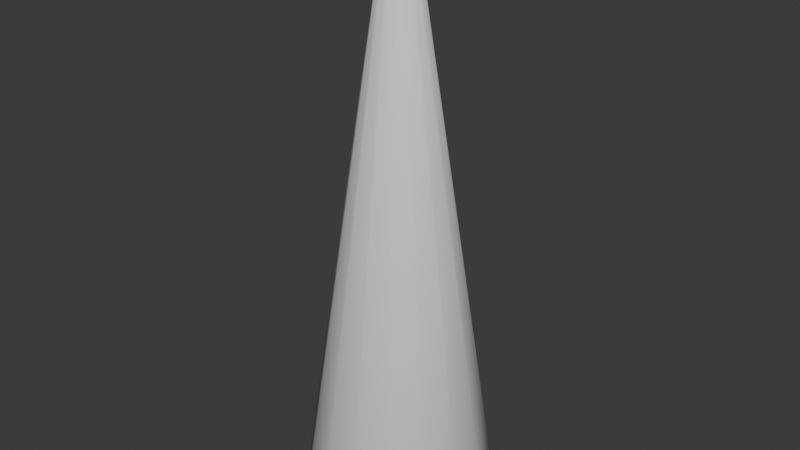 # Source: Tree2.blend  (saved by Blender 4.0.36; exported with 4.5.12 LTS)
import bpy
from mathutils import Matrix  # noqa: F401  (used for matrix-valued properties, if any)

bpy.ops.wm.read_factory_settings(use_empty=True)
scene = bpy.context.scene
scene.name = 'Scene'

# ---- collections
col_collection = bpy.data.collections.new('Collection'); scene.collection.children.link(col_collection)

# ---- world
world_world = bpy.data.worlds.new('World'); scene.world = world_world
world_world.use_nodes = True; world_world.node_tree.nodes.clear()
_N = world_world.node_tree.nodes; _L = world_world.node_tree.links
n0 = _N.new('ShaderNodeOutputWorld'); n0.name = 'World Output'; n0.location = (300, 300)
n1 = _N.new('ShaderNodeBackground'); n1.name = 'Background'; n1.location = (10, 300)
n1.inputs[0].default_value = (0.05088, 0.05088, 0.05088, 1.0)
_L.new(n1.outputs[0], n0.inputs[0])
n0.is_active_output = True
world_world.color = (0.05088, 0.05088, 0.05088)
world_world.use_sun_shadow = False
world_world.sun_shadow_jitter_overblur = 0.0

# ---- meshes
me_cone = bpy.data.meshes.new('Cone')
me_cone.from_pydata([(-0.846, -0.5333, 0.0), (-0.9856, -0.1689, 0.0), (-0.9752, 0.2211, 0.0), (-0.8164, 0.5775, 0.0), (-0.5333, 0.846, 0.0), (-0.1689, 0.9856, 0.0), (0.2211, 0.9752, 0.0), (0.5775, 0.8164, 0.0), (0.846, 0.5333, 0.0), (0.9856, 0.1689, 0.0), (0.9752, -0.2211, 0.0), (0.8164, -0.5775, 0.0), (0.5333, -0.846, 0.0), (0.1689, -0.9856, 0.0), (-0.2211, -0.9752, 0.0), (-0.5775, -0.8164, 0.0), (-0.0721, -0.1019, 1.961), (-0.02761, -0.1218, 1.961), (0.02109, -0.1231, 1.961), (0.06658, -0.1056, 1.961), (0.1019, -0.0721, 1.961), (0.1218, -0.02761, 1.961), (0.1231, 0.02109, 1.961), (0.1056, 0.06658, 1.961), (0.0721, 0.1019, 1.961), (0.02761, 0.1218, 1.961), (-0.02109, 0.1231, 1.961), (-0.06658, 0.1056, 1.961), (-0.1019, 0.0721, 1.961), (-0.1218, 0.02761, 1.961), (-0.1231, -0.02109, 1.961), (-0.1056, -0.06658, 1.961)], [], [(1, 30, 29, 2), (2, 29, 28, 3), (3, 28, 27, 4), (4, 27, 26, 5), (5, 26, 25, 6), (6, 25, 24, 7), (7, 24, 23, 8), (8, 23, 22, 9), (9, 22, 21, 10), (10, 21, 20, 11), (11, 20, 19, 12), (12, 19, 18, 13), (13, 18, 17, 14), (14, 17, 16, 15), (0, 1, 2, 3, 4, 5, 6, 7, 8, 9, 10, 11, 12, 13, 14, 15), (0, 31, 30, 1), (16, 17, 18, 19, 20, 21, 22, 23, 24, 25, 26, 27, 28, 29, 30, 31), (15, 16, 31, 0)])
me_cone.polygons.foreach_set('use_smooth', [True] * 18)
_uv = me_cone.uv_layers.new(name='UVMap')
_uv.uv.foreach_set('vector', [0.3418, 0.4717, 0.2549, 0.2619, 0.2591, 0.2591, 0.4197, 0.4197, 0.4197, 0.4197, 0.2591, 0.2591, 0.2619, 0.2549, 0.4717, 0.3418, 0.4717, 0.3418, 0.2619, 0.2549, 0.2629, 0.25, 0.49, 0.25, 0.49, 0.25, 0.2629, 0.25, 0.2619, 0.2451, 0.4717, 0.1582, 0.4717, 0.1582, 0.2619, 0.2451, 0.2591, 0.2409, 0.4197, 0.08029, 0.4197, 0.08029, 0.2591, 0.2409, 0.2549, 0.2381, 0.3418, 0.02827, 0.3418, 0.02827, 0.2549, 0.2381, 0.25, 0.2371, 0.25, 0.01, 0.25, 0.01, 0.25, 0.2371, 0.2451, 0.2381, 0.1582, 0.02827, 0.1582, 0.02827, 0.2451, 0.2381, 0.2409, 0.2409, 0.08029, 0.08029, 0.08029, 0.08029, 0.2409, 0.2409, 0.2381, 0.2451, 0.02827, 0.1582, 0.02827, 0.1582, 0.2381, 0.2451, 0.2371, 0.25, 0.01, 0.25, 0.01, 0.25, 0.2371, 0.25, 0.2381, 0.2549, 0.02827, 0.3418, 0.02827, 0.3418, 0.2381, 0.2549, 0.2409, 0.2591, 0.08029, 0.4197, 0.08029, 0.4197, 0.2409, 0.2591, 0.2451, 0.2619, 0.1582, 0.4717, 0.75, 0.49, 0.8418, 0.4717, 0.9197, 0.4197, 0.9717, 0.3418, 0.99, 0.25, 0.9717, 0.1582, 0.9197, 0.08029, 0.8418, 0.02827, 0.75, 0.01, 0.6582, 0.02827, 0.5803, 0.08029, 0.5283, 0.1582, 0.51, 0.25, 0.5283, 0.3418, 0.5803, 0.4197, 0.6582, 0.4717, 0.25, 0.49, 0.25, 0.2629, 0.2549, 0.2619, 0.3418, 0.4717, 0.2451, 0.2619, 0.2409, 0.2591, 0.2381, 0.2549, 0.2371, 0.25, 0.2381, 0.2451, 0.2409, 0.2409, 0.2451, 0.2381, 0.25, 0.2371, 0.2549, 0.2381, 0.2591, 0.2409, 0.2619, 0.2451, 0.2629, 0.25, 0.2619, 0.2549, 0.2591, 0.2591, 0.2549, 0.2619, 0.25, 0.2629, 0.1582, 0.4717, 0.2451, 0.2619, 0.25, 0.2629, 0.25, 0.49])
me_cone.update()

# ---- objects
ob_cone = bpy.data.objects.new('Cone', me_cone)

# ---- transforms, parenting, visibility, modifiers, constraints
ob_cone.location = (0.0, 0.0, 0.0)
ob_cone.scale = (1.0, 1.0, 3.0)

# ---- collection membership
col_collection.objects.link(ob_cone)

# ---- scene / render settings (as saved in the file)
scene.frame_start = 1; scene.frame_end = 250; scene.frame_set(1)
scene.render.engine = 'BLENDER_EEVEE_NEXT'
scene.cycles.sampling_pattern = 'TABULATED_SOBOL'
bpy.context.view_layer.update()

# ---- added for rendering (the .blend has no active camera and no usable light): camera, sun
cam_auto = bpy.data.cameras.new('AutoCamera')
cam_auto.lens = 50.0
cam_auto.sensor_width = 36.0
cam_auto.clip_end = 1000.0
ob_auto_camera = bpy.data.objects.new('AutoCamera', cam_auto)
scene.collection.objects.link(ob_auto_camera)
ob_auto_camera.location = (6.02253, -7.22703, 7.75906)
ob_auto_camera.rotation_euler = (1.09748, -7.21219e-08, 0.694738)
scene.camera = ob_auto_camera
light_auto_sun = bpy.data.lights.new('AutoSun', 'SUN')
light_auto_sun.energy = 3.0
light_auto_sun.angle = 0.0523599
ob_auto_sun = bpy.data.objects.new('AutoSun', light_auto_sun)
scene.collection.objects.link(ob_auto_sun)
ob_auto_sun.rotation_euler = (0.872665, 0.174533, 0.523599)
bpy.context.view_layer.update()
